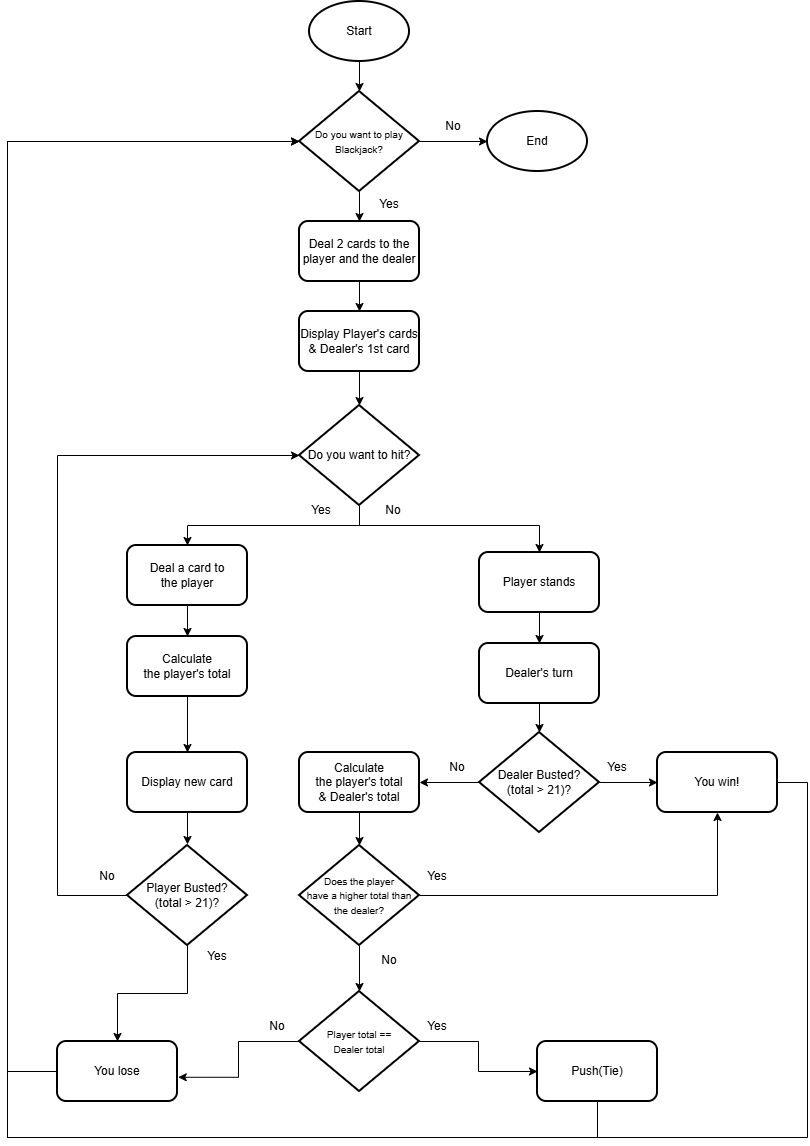

The diagram above was exported from draw.io. Its source (the exported page's mxGraphModel, read from the mxfile embedded in the PNG):
<mxGraphModel dx="2591" dy="1630" grid="1" gridSize="10" guides="1" tooltips="1" connect="1" arrows="1" fold="1" page="1" pageScale="1" pageWidth="827" pageHeight="1169" math="0" shadow="0">
  <root>
    <mxCell id="WizP05VcS4IAodFt0TQ9-0" />
    <mxCell id="WizP05VcS4IAodFt0TQ9-1" parent="WizP05VcS4IAodFt0TQ9-0" />
    <mxCell id="gg1tM4WPV6mp80RyUZcf-1" edge="1" parent="WizP05VcS4IAodFt0TQ9-1" source="WizP05VcS4IAodFt0TQ9-3" style="edgeStyle=orthogonalEdgeStyle;rounded=0;orthogonalLoop=1;jettySize=auto;html=1;entryX=0.5;entryY=0;entryDx=0;entryDy=0;entryPerimeter=0;" target="gg1tM4WPV6mp80RyUZcf-4" value="">
      <mxGeometry relative="1" as="geometry">
        <mxPoint x="363" y="124" as="targetPoint" />
      </mxGeometry>
    </mxCell>
    <mxCell id="WizP05VcS4IAodFt0TQ9-3" parent="WizP05VcS4IAodFt0TQ9-1" style="strokeWidth=2;html=1;shape=mxgraph.flowchart.start_1;whiteSpace=wrap;" value="Start" vertex="1">
      <mxGeometry height="60" width="100" x="313" y="4" as="geometry" />
    </mxCell>
    <mxCell id="gg1tM4WPV6mp80RyUZcf-7" edge="1" parent="WizP05VcS4IAodFt0TQ9-1" source="gg1tM4WPV6mp80RyUZcf-2" style="edgeStyle=orthogonalEdgeStyle;rounded=0;orthogonalLoop=1;jettySize=auto;html=1;" target="gg1tM4WPV6mp80RyUZcf-6" value="">
      <mxGeometry relative="1" as="geometry" />
    </mxCell>
    <mxCell id="gg1tM4WPV6mp80RyUZcf-2" parent="WizP05VcS4IAodFt0TQ9-1" style="rounded=1;whiteSpace=wrap;html=1;strokeWidth=2;" value="Deal 2 cards to&amp;nbsp;&lt;span style=&quot;background-color: transparent; color: light-dark(rgb(0, 0, 0), rgb(255, 255, 255));&quot;&gt;the player and the&amp;nbsp;&lt;/span&gt;dealer" vertex="1">
      <mxGeometry height="60" width="120" x="303" y="224" as="geometry" />
    </mxCell>
    <mxCell id="gg1tM4WPV6mp80RyUZcf-5" edge="1" parent="WizP05VcS4IAodFt0TQ9-1" source="gg1tM4WPV6mp80RyUZcf-4" style="edgeStyle=orthogonalEdgeStyle;rounded=0;orthogonalLoop=1;jettySize=auto;html=1;" target="gg1tM4WPV6mp80RyUZcf-2" value="">
      <mxGeometry relative="1" as="geometry" />
    </mxCell>
    <mxCell id="gg1tM4WPV6mp80RyUZcf-4" parent="WizP05VcS4IAodFt0TQ9-1" style="strokeWidth=2;html=1;shape=mxgraph.flowchart.decision;whiteSpace=wrap;" value="&lt;font style=&quot;font-size: 10px;&quot;&gt;Do you want to play Blackjack?&lt;/font&gt;" vertex="1">
      <mxGeometry height="100" width="120" x="303" y="94" as="geometry" />
    </mxCell>
    <mxCell id="gg1tM4WPV6mp80RyUZcf-6" parent="WizP05VcS4IAodFt0TQ9-1" style="whiteSpace=wrap;html=1;rounded=1;strokeWidth=2;" value="Display Player's cards &amp;amp; Dealer's 1st card" vertex="1">
      <mxGeometry height="60" width="120" x="303" y="314" as="geometry" />
    </mxCell>
    <mxCell id="kQhdPCxCGJy55aKhGZ7m-22" edge="1" parent="WizP05VcS4IAodFt0TQ9-1" source="gg1tM4WPV6mp80RyUZcf-12" style="edgeStyle=orthogonalEdgeStyle;rounded=0;orthogonalLoop=1;jettySize=auto;html=1;" target="kQhdPCxCGJy55aKhGZ7m-6">
      <mxGeometry relative="1" as="geometry">
        <Array as="points">
          <mxPoint x="363.03" y="528" />
          <mxPoint x="191.03" y="528" />
        </Array>
      </mxGeometry>
    </mxCell>
    <mxCell id="kQhdPCxCGJy55aKhGZ7m-34" edge="1" parent="WizP05VcS4IAodFt0TQ9-1" style="edgeStyle=orthogonalEdgeStyle;rounded=0;orthogonalLoop=1;jettySize=auto;html=1;entryX=0.5;entryY=0;entryDx=0;entryDy=0;" target="gg1tM4WPV6mp80RyUZcf-27">
      <mxGeometry relative="1" as="geometry">
        <Array as="points">
          <mxPoint x="363" y="528" />
          <mxPoint x="543" y="528" />
        </Array>
        <mxPoint x="363.0000000000002" y="512" as="sourcePoint" />
        <mxPoint x="543.0000000000005" y="559" as="targetPoint" />
      </mxGeometry>
    </mxCell>
    <mxCell id="gg1tM4WPV6mp80RyUZcf-12" parent="WizP05VcS4IAodFt0TQ9-1" style="strokeWidth=2;html=1;shape=mxgraph.flowchart.decision;whiteSpace=wrap;" value="Do you want to hit?" vertex="1">
      <mxGeometry height="100" width="120" x="303" y="408" as="geometry" />
    </mxCell>
    <mxCell id="kQhdPCxCGJy55aKhGZ7m-15" edge="1" parent="WizP05VcS4IAodFt0TQ9-1" source="gg1tM4WPV6mp80RyUZcf-15" style="edgeStyle=orthogonalEdgeStyle;rounded=0;orthogonalLoop=1;jettySize=auto;html=1;entryX=0.5;entryY=0;entryDx=0;entryDy=0;exitX=0.5;exitY=1;exitDx=0;exitDy=0;exitPerimeter=0;" target="gg1tM4WPV6mp80RyUZcf-31">
      <mxGeometry relative="1" as="geometry" />
    </mxCell>
    <mxCell id="gg1tM4WPV6mp80RyUZcf-15" parent="WizP05VcS4IAodFt0TQ9-1" style="strokeWidth=2;html=1;shape=mxgraph.flowchart.decision;whiteSpace=wrap;" value="Player Busted?&lt;div&gt;(total &amp;gt; 21)?&lt;/div&gt;" vertex="1">
      <mxGeometry height="100" width="120" x="131" y="848" as="geometry" />
    </mxCell>
    <mxCell id="gg1tM4WPV6mp80RyUZcf-21" edge="1" parent="WizP05VcS4IAodFt0TQ9-1" source="gg1tM4WPV6mp80RyUZcf-15" style="edgeStyle=orthogonalEdgeStyle;rounded=0;orthogonalLoop=1;jettySize=auto;html=1;exitX=0;exitY=0.5;exitDx=0;exitDy=0;entryX=0;entryY=0.5;entryDx=0;entryDy=0;entryPerimeter=0;exitPerimeter=0;" target="gg1tM4WPV6mp80RyUZcf-12">
      <mxGeometry relative="1" as="geometry">
        <Array as="points">
          <mxPoint x="61.03" y="898.03" />
          <mxPoint x="61.03" y="458.03" />
        </Array>
        <mxPoint x="61" y="1006.9999999999998" as="sourcePoint" />
      </mxGeometry>
    </mxCell>
    <mxCell id="kQhdPCxCGJy55aKhGZ7m-13" edge="1" parent="WizP05VcS4IAodFt0TQ9-1" source="gg1tM4WPV6mp80RyUZcf-27" style="edgeStyle=orthogonalEdgeStyle;rounded=0;orthogonalLoop=1;jettySize=auto;html=1;" target="kQhdPCxCGJy55aKhGZ7m-12" value="">
      <mxGeometry relative="1" as="geometry" />
    </mxCell>
    <mxCell id="gg1tM4WPV6mp80RyUZcf-27" parent="WizP05VcS4IAodFt0TQ9-1" style="rounded=1;whiteSpace=wrap;html=1;strokeWidth=2;" value="Player stands" vertex="1">
      <mxGeometry height="60" width="120" x="483" y="555" as="geometry" />
    </mxCell>
    <mxCell id="kQhdPCxCGJy55aKhGZ7m-42" edge="1" parent="WizP05VcS4IAodFt0TQ9-1" source="gg1tM4WPV6mp80RyUZcf-30" style="edgeStyle=orthogonalEdgeStyle;rounded=0;orthogonalLoop=1;jettySize=auto;html=1;entryX=0.5;entryY=1;entryDx=0;entryDy=0;" target="kQhdPCxCGJy55aKhGZ7m-33">
      <mxGeometry relative="1" as="geometry" />
    </mxCell>
    <mxCell id="kQhdPCxCGJy55aKhGZ7m-45" edge="1" parent="WizP05VcS4IAodFt0TQ9-1" source="gg1tM4WPV6mp80RyUZcf-30" style="edgeStyle=orthogonalEdgeStyle;rounded=0;orthogonalLoop=1;jettySize=auto;html=1;" target="kQhdPCxCGJy55aKhGZ7m-44" value="">
      <mxGeometry relative="1" as="geometry" />
    </mxCell>
    <mxCell id="gg1tM4WPV6mp80RyUZcf-30" parent="WizP05VcS4IAodFt0TQ9-1" style="strokeWidth=2;html=1;shape=mxgraph.flowchart.decision;whiteSpace=wrap;" value="&lt;font style=&quot;font-size: 10px;&quot;&gt;Does the player&lt;/font&gt;&lt;div&gt;&lt;font style=&quot;font-size: 10px;&quot;&gt;have a higher total than the dealer?&lt;/font&gt;&lt;/div&gt;" vertex="1">
      <mxGeometry height="100" width="120" x="303" y="848" as="geometry" />
    </mxCell>
    <mxCell id="gg1tM4WPV6mp80RyUZcf-31" parent="WizP05VcS4IAodFt0TQ9-1" style="rounded=1;whiteSpace=wrap;html=1;strokeWidth=2;" value="You lose" vertex="1">
      <mxGeometry height="60" width="120" x="61" y="1044" as="geometry" />
    </mxCell>
    <mxCell id="-bweS3NrjaPwlVW85MJq-1" parent="WizP05VcS4IAodFt0TQ9-1" style="text;html=1;whiteSpace=wrap;strokeColor=none;fillColor=none;align=center;verticalAlign=middle;rounded=0;" value="No" vertex="1">
      <mxGeometry height="30" width="60" x="81" y="864" as="geometry" />
    </mxCell>
    <mxCell id="-bweS3NrjaPwlVW85MJq-7" parent="WizP05VcS4IAodFt0TQ9-1" style="text;html=1;whiteSpace=wrap;strokeColor=none;fillColor=none;align=center;verticalAlign=middle;rounded=0;" value="Yes" vertex="1">
      <mxGeometry height="30" width="60" x="295" y="498" as="geometry" />
    </mxCell>
    <mxCell id="-bweS3NrjaPwlVW85MJq-10" parent="WizP05VcS4IAodFt0TQ9-1" style="text;html=1;whiteSpace=wrap;strokeColor=none;fillColor=none;align=center;verticalAlign=middle;rounded=0;" value="No" vertex="1">
      <mxGeometry height="30" width="60" x="367" y="498" as="geometry" />
    </mxCell>
    <mxCell id="-bweS3NrjaPwlVW85MJq-12" parent="WizP05VcS4IAodFt0TQ9-1" style="text;html=1;whiteSpace=wrap;strokeColor=none;fillColor=none;align=center;verticalAlign=middle;rounded=0;" value="Yes" vertex="1">
      <mxGeometry height="30" width="60" x="591" y="755" as="geometry" />
    </mxCell>
    <mxCell id="kQhdPCxCGJy55aKhGZ7m-2" parent="WizP05VcS4IAodFt0TQ9-1" style="strokeWidth=2;html=1;shape=mxgraph.flowchart.start_1;whiteSpace=wrap;" value="End" vertex="1">
      <mxGeometry height="60" width="100" x="491" y="114" as="geometry" />
    </mxCell>
    <mxCell id="kQhdPCxCGJy55aKhGZ7m-3" edge="1" parent="WizP05VcS4IAodFt0TQ9-1" source="gg1tM4WPV6mp80RyUZcf-4" style="edgeStyle=orthogonalEdgeStyle;rounded=0;orthogonalLoop=1;jettySize=auto;html=1;entryX=0;entryY=0.5;entryDx=0;entryDy=0;entryPerimeter=0;" target="kQhdPCxCGJy55aKhGZ7m-2">
      <mxGeometry relative="1" as="geometry" />
    </mxCell>
    <mxCell id="kQhdPCxCGJy55aKhGZ7m-4" parent="WizP05VcS4IAodFt0TQ9-1" style="text;html=1;whiteSpace=wrap;strokeColor=none;fillColor=none;align=center;verticalAlign=middle;rounded=0;" value="No" vertex="1">
      <mxGeometry height="30" width="60" x="427" y="114" as="geometry" />
    </mxCell>
    <mxCell id="kQhdPCxCGJy55aKhGZ7m-5" parent="WizP05VcS4IAodFt0TQ9-1" style="text;html=1;whiteSpace=wrap;strokeColor=none;fillColor=none;align=center;verticalAlign=middle;rounded=0;" value="Yes" vertex="1">
      <mxGeometry height="30" width="60" x="363" y="192" as="geometry" />
    </mxCell>
    <mxCell id="kQhdPCxCGJy55aKhGZ7m-10" edge="1" parent="WizP05VcS4IAodFt0TQ9-1" source="kQhdPCxCGJy55aKhGZ7m-6" style="edgeStyle=orthogonalEdgeStyle;rounded=0;orthogonalLoop=1;jettySize=auto;html=1;" target="kQhdPCxCGJy55aKhGZ7m-7" value="">
      <mxGeometry relative="1" as="geometry" />
    </mxCell>
    <mxCell id="kQhdPCxCGJy55aKhGZ7m-6" parent="WizP05VcS4IAodFt0TQ9-1" style="rounded=1;whiteSpace=wrap;html=1;strokeWidth=2;" value="Deal a card to&lt;div&gt;the player&lt;/div&gt;" vertex="1">
      <mxGeometry height="60" width="120" x="131" y="548" as="geometry" />
    </mxCell>
    <mxCell id="kQhdPCxCGJy55aKhGZ7m-29" edge="1" parent="WizP05VcS4IAodFt0TQ9-1" source="kQhdPCxCGJy55aKhGZ7m-7" style="edgeStyle=orthogonalEdgeStyle;rounded=0;orthogonalLoop=1;jettySize=auto;html=1;" target="kQhdPCxCGJy55aKhGZ7m-28" value="">
      <mxGeometry relative="1" as="geometry" />
    </mxCell>
    <mxCell id="kQhdPCxCGJy55aKhGZ7m-7" parent="WizP05VcS4IAodFt0TQ9-1" style="rounded=1;whiteSpace=wrap;html=1;strokeWidth=2;" value="Calculate&lt;div&gt;the player's&amp;nbsp;&lt;span style=&quot;background-color: transparent; color: light-dark(rgb(0, 0, 0), rgb(255, 255, 255));&quot;&gt;total&lt;/span&gt;&lt;/div&gt;" vertex="1">
      <mxGeometry height="60" width="120" x="131" y="639" as="geometry" />
    </mxCell>
    <mxCell id="kQhdPCxCGJy55aKhGZ7m-35" edge="1" parent="WizP05VcS4IAodFt0TQ9-1" source="kQhdPCxCGJy55aKhGZ7m-12" style="edgeStyle=orthogonalEdgeStyle;rounded=0;orthogonalLoop=1;jettySize=auto;html=1;" target="kQhdPCxCGJy55aKhGZ7m-32" value="">
      <mxGeometry relative="1" as="geometry" />
    </mxCell>
    <mxCell id="kQhdPCxCGJy55aKhGZ7m-12" parent="WizP05VcS4IAodFt0TQ9-1" style="rounded=1;whiteSpace=wrap;html=1;strokeWidth=2;" value="Dealer's turn" vertex="1">
      <mxGeometry height="60" width="120" x="483" y="646" as="geometry" />
    </mxCell>
    <mxCell id="kQhdPCxCGJy55aKhGZ7m-27" edge="1" parent="WizP05VcS4IAodFt0TQ9-1" source="gg1tM4WPV6mp80RyUZcf-6" style="edgeStyle=orthogonalEdgeStyle;rounded=0;orthogonalLoop=1;jettySize=auto;html=1;entryX=0.5;entryY=0;entryDx=0;entryDy=0;entryPerimeter=0;" target="gg1tM4WPV6mp80RyUZcf-12">
      <mxGeometry relative="1" as="geometry" />
    </mxCell>
    <mxCell id="kQhdPCxCGJy55aKhGZ7m-30" edge="1" parent="WizP05VcS4IAodFt0TQ9-1" style="edgeStyle=orthogonalEdgeStyle;rounded=0;orthogonalLoop=1;jettySize=auto;html=1;" value="">
      <mxGeometry relative="1" as="geometry">
        <mxPoint x="191.00000000000023" y="807.0000000000002" as="sourcePoint" />
        <mxPoint x="191.00000000000023" y="847" as="targetPoint" />
      </mxGeometry>
    </mxCell>
    <mxCell id="kQhdPCxCGJy55aKhGZ7m-28" parent="WizP05VcS4IAodFt0TQ9-1" style="rounded=1;whiteSpace=wrap;html=1;strokeWidth=2;" value="Display new card" vertex="1">
      <mxGeometry height="60" width="120" x="131" y="755" as="geometry" />
    </mxCell>
    <mxCell id="kQhdPCxCGJy55aKhGZ7m-31" parent="WizP05VcS4IAodFt0TQ9-1" style="text;html=1;whiteSpace=wrap;strokeColor=none;fillColor=none;align=center;verticalAlign=middle;rounded=0;" value="Yes" vertex="1">
      <mxGeometry height="30" width="60" x="191" y="944" as="geometry" />
    </mxCell>
    <mxCell id="kQhdPCxCGJy55aKhGZ7m-36" edge="1" parent="WizP05VcS4IAodFt0TQ9-1" source="kQhdPCxCGJy55aKhGZ7m-32" style="edgeStyle=orthogonalEdgeStyle;rounded=0;orthogonalLoop=1;jettySize=auto;html=1;" target="kQhdPCxCGJy55aKhGZ7m-33" value="">
      <mxGeometry relative="1" as="geometry" />
    </mxCell>
    <mxCell id="kQhdPCxCGJy55aKhGZ7m-40" edge="1" parent="WizP05VcS4IAodFt0TQ9-1" source="kQhdPCxCGJy55aKhGZ7m-32" style="edgeStyle=orthogonalEdgeStyle;rounded=0;orthogonalLoop=1;jettySize=auto;html=1;" target="kQhdPCxCGJy55aKhGZ7m-37" value="">
      <mxGeometry relative="1" as="geometry" />
    </mxCell>
    <mxCell id="kQhdPCxCGJy55aKhGZ7m-32" parent="WizP05VcS4IAodFt0TQ9-1" style="strokeWidth=2;html=1;shape=mxgraph.flowchart.decision;whiteSpace=wrap;" value="Dealer Busted?&lt;div&gt;(total &amp;gt; 21)?&lt;/div&gt;" vertex="1">
      <mxGeometry height="100" width="120" x="483" y="735" as="geometry" />
    </mxCell>
    <mxCell id="kQhdPCxCGJy55aKhGZ7m-33" parent="WizP05VcS4IAodFt0TQ9-1" style="rounded=1;whiteSpace=wrap;html=1;strokeWidth=2;" value="You win!" vertex="1">
      <mxGeometry height="60" width="120" x="661" y="755" as="geometry" />
    </mxCell>
    <mxCell id="kQhdPCxCGJy55aKhGZ7m-58" edge="1" parent="WizP05VcS4IAodFt0TQ9-1" source="kQhdPCxCGJy55aKhGZ7m-37" style="edgeStyle=orthogonalEdgeStyle;rounded=0;orthogonalLoop=1;jettySize=auto;html=1;" target="gg1tM4WPV6mp80RyUZcf-30" value="">
      <mxGeometry relative="1" as="geometry" />
    </mxCell>
    <mxCell id="kQhdPCxCGJy55aKhGZ7m-37" parent="WizP05VcS4IAodFt0TQ9-1" style="rounded=1;whiteSpace=wrap;html=1;strokeWidth=2;" value="Calculate&lt;div&gt;the player's&amp;nbsp;&lt;span style=&quot;background-color: transparent; color: light-dark(rgb(0, 0, 0), rgb(255, 255, 255));&quot;&gt;total&lt;/span&gt;&lt;/div&gt;&lt;div&gt;&lt;span style=&quot;background-color: transparent; color: light-dark(rgb(0, 0, 0), rgb(255, 255, 255));&quot;&gt;&amp;amp; Dealer's total&lt;/span&gt;&lt;/div&gt;" vertex="1">
      <mxGeometry height="60" width="120" x="303" y="755" as="geometry" />
    </mxCell>
    <mxCell id="kQhdPCxCGJy55aKhGZ7m-43" parent="WizP05VcS4IAodFt0TQ9-1" style="text;html=1;whiteSpace=wrap;strokeColor=none;fillColor=none;align=center;verticalAlign=middle;rounded=0;" value="Yes" vertex="1">
      <mxGeometry height="30" width="60" x="411" y="864" as="geometry" />
    </mxCell>
    <mxCell id="kQhdPCxCGJy55aKhGZ7m-50" edge="1" parent="WizP05VcS4IAodFt0TQ9-1" source="kQhdPCxCGJy55aKhGZ7m-44" style="edgeStyle=orthogonalEdgeStyle;rounded=0;orthogonalLoop=1;jettySize=auto;html=1;entryX=1.006;entryY=0.596;entryDx=0;entryDy=0;entryPerimeter=0;" target="gg1tM4WPV6mp80RyUZcf-31">
      <mxGeometry relative="1" as="geometry" />
    </mxCell>
    <mxCell id="kQhdPCxCGJy55aKhGZ7m-52" edge="1" parent="WizP05VcS4IAodFt0TQ9-1" source="kQhdPCxCGJy55aKhGZ7m-44" style="edgeStyle=orthogonalEdgeStyle;rounded=0;orthogonalLoop=1;jettySize=auto;html=1;" target="kQhdPCxCGJy55aKhGZ7m-51" value="">
      <mxGeometry relative="1" as="geometry" />
    </mxCell>
    <mxCell id="kQhdPCxCGJy55aKhGZ7m-44" parent="WizP05VcS4IAodFt0TQ9-1" style="strokeWidth=2;html=1;shape=mxgraph.flowchart.decision;whiteSpace=wrap;" value="&lt;span style=&quot;font-size: 10px;&quot;&gt;Player total ==&lt;/span&gt;&lt;div&gt;&lt;span style=&quot;font-size: 10px;&quot;&gt;Dealer total&lt;/span&gt;&lt;/div&gt;" vertex="1">
      <mxGeometry height="100" width="120" x="303" y="994" as="geometry" />
    </mxCell>
    <mxCell id="kQhdPCxCGJy55aKhGZ7m-49" parent="WizP05VcS4IAodFt0TQ9-1" style="text;html=1;whiteSpace=wrap;strokeColor=none;fillColor=none;align=center;verticalAlign=middle;rounded=0;" value="No" vertex="1">
      <mxGeometry height="30" width="60" x="363" y="948" as="geometry" />
    </mxCell>
    <mxCell id="kQhdPCxCGJy55aKhGZ7m-51" parent="WizP05VcS4IAodFt0TQ9-1" style="rounded=1;whiteSpace=wrap;html=1;strokeWidth=2;" value="Push(Tie)" vertex="1">
      <mxGeometry height="60" width="120" x="541" y="1044" as="geometry" />
    </mxCell>
    <mxCell id="kQhdPCxCGJy55aKhGZ7m-53" parent="WizP05VcS4IAodFt0TQ9-1" style="text;html=1;whiteSpace=wrap;strokeColor=none;fillColor=none;align=center;verticalAlign=middle;rounded=0;" value="No" vertex="1">
      <mxGeometry height="30" width="60" x="251" y="1014" as="geometry" />
    </mxCell>
    <mxCell id="kQhdPCxCGJy55aKhGZ7m-54" parent="WizP05VcS4IAodFt0TQ9-1" style="text;html=1;whiteSpace=wrap;strokeColor=none;fillColor=none;align=center;verticalAlign=middle;rounded=0;" value="Yes" vertex="1">
      <mxGeometry height="30" width="60" x="411" y="1014" as="geometry" />
    </mxCell>
    <mxCell id="kQhdPCxCGJy55aKhGZ7m-55" parent="WizP05VcS4IAodFt0TQ9-1" style="text;html=1;whiteSpace=wrap;strokeColor=none;fillColor=none;align=center;verticalAlign=middle;rounded=0;" value="No" vertex="1">
      <mxGeometry height="30" width="60" x="431" y="755" as="geometry" />
    </mxCell>
    <mxCell id="kQhdPCxCGJy55aKhGZ7m-56" edge="1" parent="WizP05VcS4IAodFt0TQ9-1" source="gg1tM4WPV6mp80RyUZcf-31" style="edgeStyle=orthogonalEdgeStyle;rounded=0;orthogonalLoop=1;jettySize=auto;html=1;entryX=0;entryY=0.5;entryDx=0;entryDy=0;entryPerimeter=0;" target="gg1tM4WPV6mp80RyUZcf-4">
      <mxGeometry relative="1" as="geometry">
        <Array as="points">
          <mxPoint x="11" y="1074" />
          <mxPoint x="11" y="144" />
        </Array>
      </mxGeometry>
    </mxCell>
    <mxCell id="kQhdPCxCGJy55aKhGZ7m-63" edge="1" parent="WizP05VcS4IAodFt0TQ9-1" source="kQhdPCxCGJy55aKhGZ7m-51" style="edgeStyle=orthogonalEdgeStyle;rounded=0;orthogonalLoop=1;jettySize=auto;html=1;entryX=0;entryY=0.5;entryDx=0;entryDy=0;entryPerimeter=0;" target="gg1tM4WPV6mp80RyUZcf-4">
      <mxGeometry relative="1" as="geometry">
        <Array as="points">
          <mxPoint x="601" y="1140" />
          <mxPoint x="11" y="1140" />
          <mxPoint x="11" y="144" />
        </Array>
      </mxGeometry>
    </mxCell>
    <mxCell id="kQhdPCxCGJy55aKhGZ7m-64" edge="1" parent="WizP05VcS4IAodFt0TQ9-1" source="kQhdPCxCGJy55aKhGZ7m-33" style="edgeStyle=orthogonalEdgeStyle;rounded=0;orthogonalLoop=1;jettySize=auto;html=1;entryX=0;entryY=0.5;entryDx=0;entryDy=0;entryPerimeter=0;endArrow=none;endFill=0;" target="gg1tM4WPV6mp80RyUZcf-4">
      <mxGeometry relative="1" as="geometry">
        <Array as="points">
          <mxPoint x="811" y="785" />
          <mxPoint x="811" y="1140" />
          <mxPoint x="11" y="1140" />
          <mxPoint x="11" y="144" />
        </Array>
      </mxGeometry>
    </mxCell>
  </root>
</mxGraphModel>